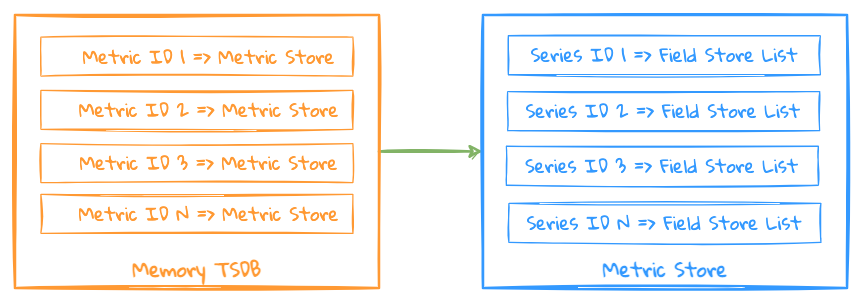

The diagram above was exported from draw.io. Its source (the exported page's mxGraphModel, read from the mxfile embedded in the PNG):
<mxGraphModel dx="946" dy="557" grid="1" gridSize="13" guides="1" tooltips="1" connect="1" arrows="1" fold="1" page="1" pageScale="1" pageWidth="827" pageHeight="1169" math="0" shadow="0">
  <root>
    <mxCell id="0" />
    <mxCell id="1" parent="0" />
    <mxCell id="PbmTogT5Difut_lqDkyP-17" style="rounded=0;orthogonalLoop=1;jettySize=auto;html=1;entryX=0;entryY=0.5;entryDx=0;entryDy=0;endArrow=classic;endFill=1;fontSize=14;strokeColor=#82B366;strokeWidth=2;shadow=0;fontFamily=Gloria Hallelujah;fontSource=https%3A%2F%2Ffonts.googleapis.com%2Fcss%3Ffamily%3DGloria%2BHallelujah;sketch=1;" edge="1" parent="1" source="PbmTogT5Difut_lqDkyP-14" target="PbmTogT5Difut_lqDkyP-2">
      <mxGeometry relative="1" as="geometry">
        <mxPoint x="312" y="273" as="sourcePoint" />
      </mxGeometry>
    </mxCell>
    <mxCell id="PbmTogT5Difut_lqDkyP-2" value="" style="rounded=0;whiteSpace=wrap;html=1;verticalAlign=bottom;fontSize=14;fontStyle=1;fillColor=none;strokeColor=#3399FF;fontFamily=Gloria Hallelujah;fontSource=https%3A%2F%2Ffonts.googleapis.com%2Fcss%3Ffamily%3DGloria%2BHallelujah;strokeWidth=2;sketch=1;fontColor=#3399FF;" vertex="1" parent="1">
      <mxGeometry x="390" y="130" width="280" height="210" as="geometry" />
    </mxCell>
    <mxCell id="PbmTogT5Difut_lqDkyP-5" value="Series ID 1 =&amp;gt; Field Store List" style="rounded=0;whiteSpace=wrap;html=1;labelBackgroundColor=none;fontSize=14;fillColor=none;strokeColor=#3399FF;fontFamily=Gloria Hallelujah;fontSource=https%3A%2F%2Ffonts.googleapis.com%2Fcss%3Ffamily%3DGloria%2BHallelujah;sketch=1;fontColor=#3399FF;" vertex="1" parent="1">
      <mxGeometry x="409.5" y="146" width="240" height="30" as="geometry" />
    </mxCell>
    <mxCell id="PbmTogT5Difut_lqDkyP-14" value="" style="rounded=0;whiteSpace=wrap;html=1;verticalAlign=bottom;fontStyle=1;fontSize=14;fillColor=none;strokeColor=#FF9933;fontFamily=Gloria Hallelujah;fontSource=https%3A%2F%2Ffonts.googleapis.com%2Fcss%3Ffamily%3DGloria%2BHallelujah;sketch=1;strokeWidth=2;fontColor=#FF9933;" vertex="1" parent="1">
      <mxGeometry x="30" y="130" width="280" height="210" as="geometry" />
    </mxCell>
    <mxCell id="PbmTogT5Difut_lqDkyP-16" value="&amp;nbsp; &amp;nbsp;Metric ID 2 =&amp;gt; Metric Store" style="rounded=0;whiteSpace=wrap;html=1;labelBackgroundColor=none;fontSize=14;fillColor=none;strokeColor=#FF9933;fontFamily=Gloria Hallelujah;fontSource=https%3A%2F%2Ffonts.googleapis.com%2Fcss%3Ffamily%3DGloria%2BHallelujah;sketch=1;fontColor=#FF9933;" vertex="1" parent="1">
      <mxGeometry x="50" y="188" width="240" height="30" as="geometry" />
    </mxCell>
    <mxCell id="ZxFT75JU3DjReS2aDmTd-1" value="&amp;nbsp; &amp;nbsp;Metric ID 1 =&amp;gt; Metric Store" style="rounded=0;whiteSpace=wrap;html=1;labelBackgroundColor=none;fontSize=14;fillColor=none;strokeColor=#FF9933;fontFamily=Gloria Hallelujah;fontSource=https%3A%2F%2Ffonts.googleapis.com%2Fcss%3Ffamily%3DGloria%2BHallelujah;sketch=1;fontColor=#FF9933;" vertex="1" parent="1">
      <mxGeometry x="50" y="147" width="240" height="30" as="geometry" />
    </mxCell>
    <mxCell id="ZxFT75JU3DjReS2aDmTd-2" value="&amp;nbsp; &amp;nbsp;Metric ID 3 =&amp;gt; Metric Store" style="rounded=0;whiteSpace=wrap;html=1;labelBackgroundColor=none;fontSize=14;fillColor=none;strokeColor=#FF9933;fontFamily=Gloria Hallelujah;fontSource=https%3A%2F%2Ffonts.googleapis.com%2Fcss%3Ffamily%3DGloria%2BHallelujah;sketch=1;fontColor=#FF9933;" vertex="1" parent="1">
      <mxGeometry x="50" y="229" width="240" height="30" as="geometry" />
    </mxCell>
    <mxCell id="ZxFT75JU3DjReS2aDmTd-3" value="&amp;nbsp; &amp;nbsp;Metric ID N =&amp;gt; Metric Store" style="rounded=0;whiteSpace=wrap;html=1;labelBackgroundColor=none;fontSize=14;fillColor=none;strokeColor=#FF9933;fontFamily=Gloria Hallelujah;fontSource=https%3A%2F%2Ffonts.googleapis.com%2Fcss%3Ffamily%3DGloria%2BHallelujah;sketch=1;fontColor=#FF9933;" vertex="1" parent="1">
      <mxGeometry x="50" y="268" width="240" height="30" as="geometry" />
    </mxCell>
    <mxCell id="ZxFT75JU3DjReS2aDmTd-4" value="&lt;span style=&quot;color: rgb(255, 153, 51); font-size: 15px;&quot;&gt;Memory TSDB&lt;/span&gt;" style="text;html=1;strokeColor=none;fillColor=none;align=center;verticalAlign=middle;whiteSpace=wrap;rounded=0;glass=0;labelBackgroundColor=none;sketch=1;fontFamily=Gloria Hallelujah;fontSource=https%3A%2F%2Ffonts.googleapis.com%2Fcss%3Ffamily%3DGloria%2BHallelujah;fontSize=15;fontColor=#3399FF;fontStyle=1" vertex="1" parent="1">
      <mxGeometry x="103.5" y="310" width="133" height="30" as="geometry" />
    </mxCell>
    <mxCell id="ZxFT75JU3DjReS2aDmTd-5" value="&lt;span style=&quot;font-size: 15px;&quot;&gt;Metric Store&lt;/span&gt;" style="text;html=1;strokeColor=none;fillColor=none;align=center;verticalAlign=middle;whiteSpace=wrap;rounded=0;glass=0;labelBackgroundColor=none;sketch=1;fontFamily=Gloria Hallelujah;fontSource=https%3A%2F%2Ffonts.googleapis.com%2Fcss%3Ffamily%3DGloria%2BHallelujah;fontSize=15;fontColor=#3399FF;fontStyle=1" vertex="1" parent="1">
      <mxGeometry x="463.5" y="310" width="133" height="30" as="geometry" />
    </mxCell>
    <mxCell id="ZxFT75JU3DjReS2aDmTd-6" value="Series ID 2 =&amp;gt; Field Store List" style="rounded=0;whiteSpace=wrap;html=1;labelBackgroundColor=none;fontSize=14;fillColor=none;strokeColor=#3399FF;fontFamily=Gloria Hallelujah;fontSource=https%3A%2F%2Ffonts.googleapis.com%2Fcss%3Ffamily%3DGloria%2BHallelujah;sketch=1;fontColor=#3399FF;" vertex="1" parent="1">
      <mxGeometry x="409" y="189" width="240" height="30" as="geometry" />
    </mxCell>
    <mxCell id="ZxFT75JU3DjReS2aDmTd-7" value="Series ID 3 =&amp;gt; Field Store List" style="rounded=0;whiteSpace=wrap;html=1;labelBackgroundColor=none;fontSize=14;fillColor=none;strokeColor=#3399FF;fontFamily=Gloria Hallelujah;fontSource=https%3A%2F%2Ffonts.googleapis.com%2Fcss%3Ffamily%3DGloria%2BHallelujah;sketch=1;fontColor=#3399FF;" vertex="1" parent="1">
      <mxGeometry x="408" y="231" width="240" height="30" as="geometry" />
    </mxCell>
    <mxCell id="ZxFT75JU3DjReS2aDmTd-8" value="Series ID N =&amp;gt; Field Store List" style="rounded=0;whiteSpace=wrap;html=1;labelBackgroundColor=none;fontSize=14;fillColor=none;strokeColor=#3399FF;fontFamily=Gloria Hallelujah;fontSource=https%3A%2F%2Ffonts.googleapis.com%2Fcss%3Ffamily%3DGloria%2BHallelujah;sketch=1;fontColor=#3399FF;" vertex="1" parent="1">
      <mxGeometry x="410" y="275" width="240" height="30" as="geometry" />
    </mxCell>
  </root>
</mxGraphModel>